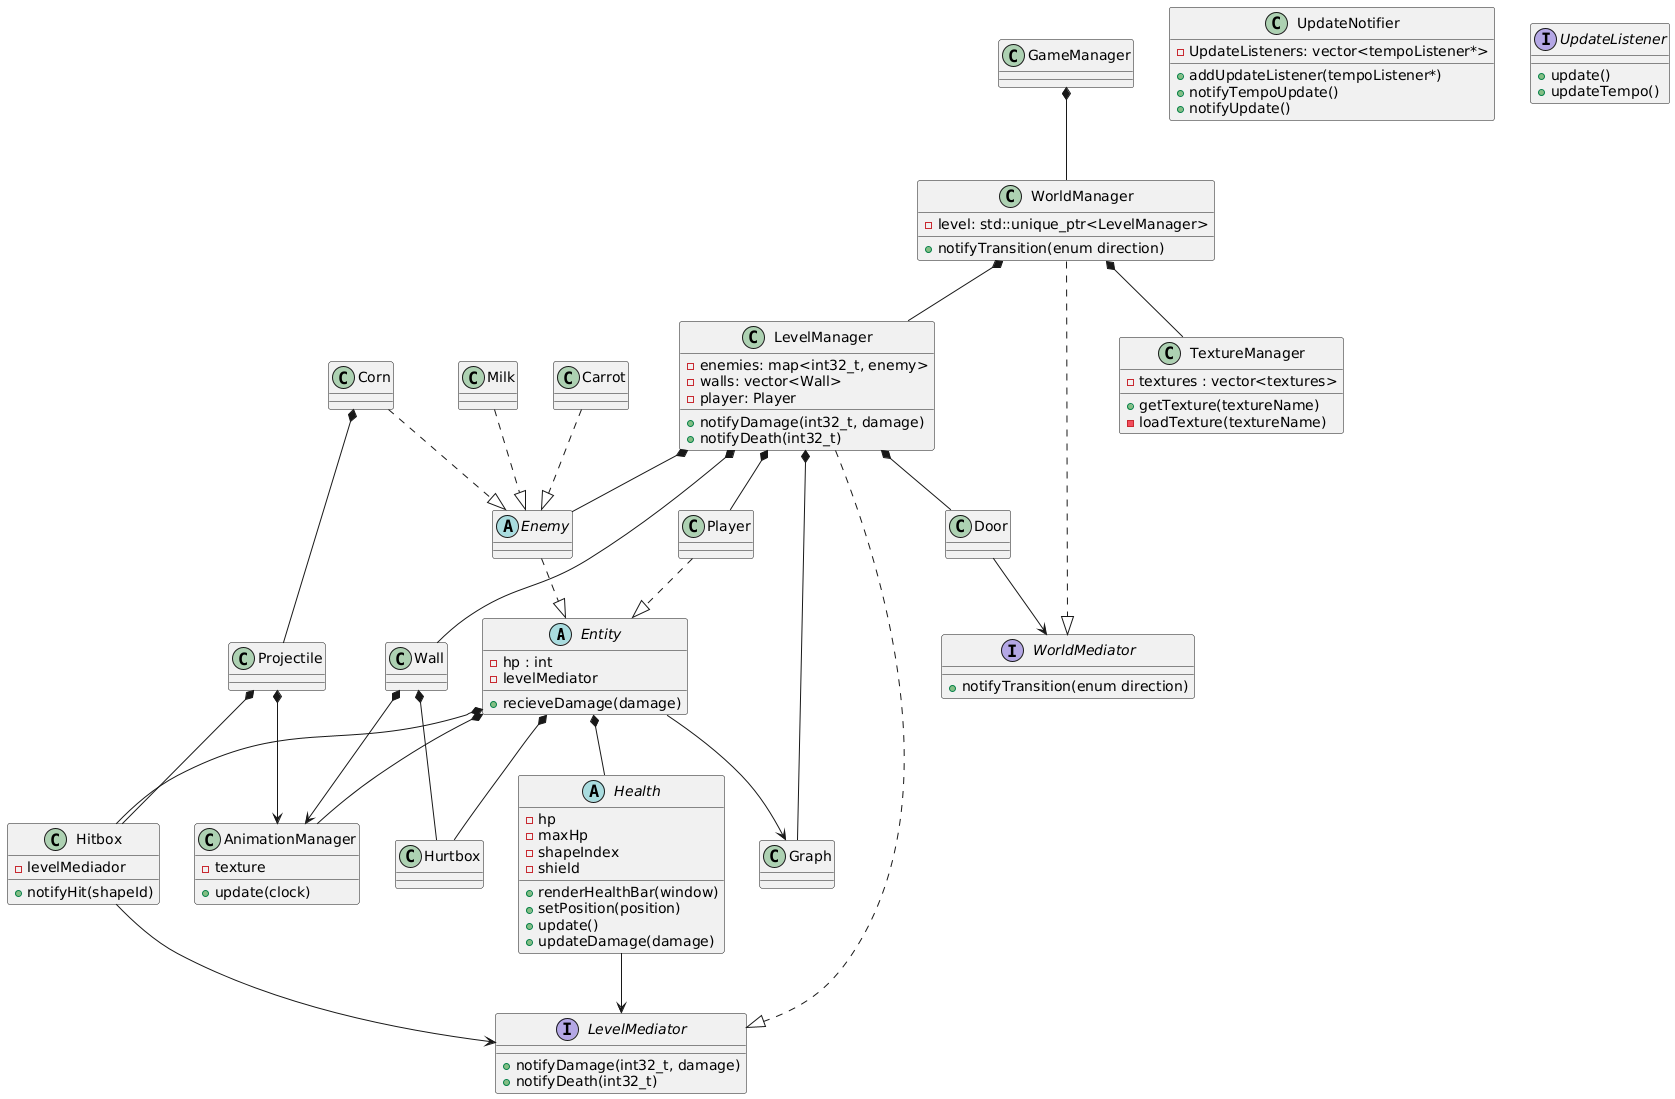

The diagram above was rendered by PlantUML. Its source (embedded in the PNG):
@startuml

abstract	Entity{
{field} 	- hp : int
{field}		- levelMediator
{method}	+ recieveDamage(damage)
}

class		Player{
{field} 
{method}
}

abstract	Enemy{
{field} 
{method}
}

class		Corn{
{field} 
{method}
}

class		Milk{
{field} 
{method}
}

class		Carrot{
{field} 
{method}
}

class		Wall{
{field} 
{method}
}

class 		Door{
{field}		
{method}
}

class		WorldManager{
{field} 	- level: std::unique_ptr<LevelManager>
{method}	+ notifyTransition(enum direction)
}
LevelManager *-- Door
Door --> WorldMediator
WorldManager ..|> WorldMediator

class		GameManager{
{field} 	
{method}	
}

class		LevelManager{
{field} 	- enemies: map<int32_t, enemy>
{field}		- walls: vector<Wall>
{field}		- player: Player
{method}	+ notifyDamage(int32_t, damage)
{method}	+ notifyDeath(int32_t)
}

interface 	LevelMediator{
{method}	+ notifyDamage(int32_t, damage)
{method}	+ notifyDeath(int32_t)
}

interface	WorldMediator{
{method}	+ notifyTransition(enum direction)
}

class		UpdateNotifier{
{field}		- UpdateListeners: vector<tempoListener*>
{method}	+ addUpdateListener(tempoListener*)
{method}	+ notifyTempoUpdate()
{method}	+ notifyUpdate()
}

interface	UpdateListener{
{method}	+ update()
{method}	+ updateTempo()
}

class		Graph{
{field} 
{method}
}

class		Hitbox{
{field} 	- levelMediador
{method}	+ notifyHit(shapeId)
}

class		Hurtbox{
{field} 
{method}
}

class		Projectile{
{field} 
{method}
}

class		AnimationManager{
{field}		- texture
{method}	+ update(clock)
}

class 		TextureManager{
{field}		- textures : vector<textures>
{method}	+ getTexture(textureName)
{method}	- loadTexture(textureName)
}

abstract 	Health {
{field}		- hp
{field}		- maxHp
{field}		- shapeIndex
{field}		- shield
{method}	+ renderHealthBar(window)
{method}	+ setPosition(position)
{method} 	+ update()
{method}	+ updateDamage(damage)
}


Player ..|> Entity
Enemy ..|> Entity
Corn ..|> Enemy
Milk ..|> Enemy
Carrot ..|> Enemy

GameManager *-- WorldManager
WorldManager*-- LevelManager
LevelManager *-- Graph
Entity --> Graph

LevelManager *-- Enemy
LevelManager *-- Player
LevelManager *-- Wall

Hitbox --> LevelMediator
Health --> LevelMediator
LevelManager ..|> LevelMediator

Entity *-- Hitbox
Projectile *-- Hitbox
Wall *-- Hurtbox
Entity *-- Hurtbox
Entity *-- Health

Entity *-- AnimationManager
Wall *--> AnimationManager
Projectile *--> AnimationManager

WorldManager *-- TextureManager

' vvv Changer pour un Prototype pattern vvv
Corn *-- Projectile

@enduml